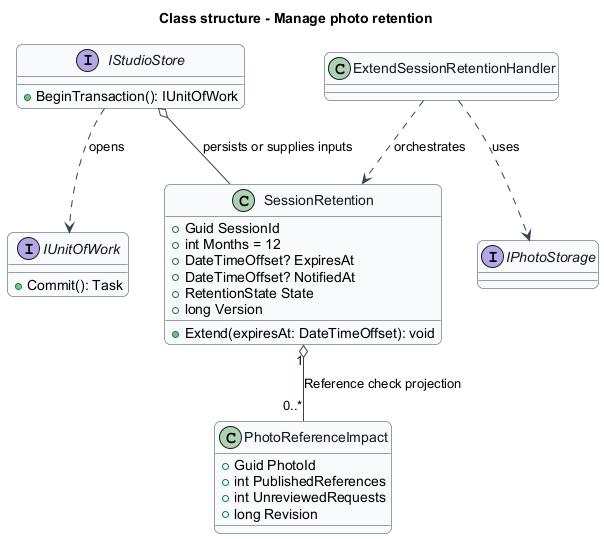

The diagram above was rendered by PlantUML. Its source (embedded in the PNG):
@startuml
skinparam backgroundColor #FFFFFF
skinparam shadowing false
skinparam roundcorner 12
skinparam defaultFontName Arial
skinparam ArrowColor #344054
skinparam rectangle {
  BorderColor #344054
  FontColor #101828
}
skinparam package {
  BorderColor #667085
  FontColor #101828
  BackgroundColor #F9FAFB
}
title Class structure - Manage photo retention
skinparam class {
 BorderColor #344054
 FontColor #101828
 BackgroundColor #F9FAFB
}
class SessionRetention {
 +Guid SessionId
 +int Months = 12
 +DateTimeOffset? ExpiresAt
 +DateTimeOffset? NotifiedAt
 +RetentionState State
 +long Version
 +Extend(expiresAt: DateTimeOffset): void
}
class PhotoReferenceImpact {
 +Guid PhotoId
 +int PublishedReferences
 +int UnreviewedRequests
 +long Revision
}
SessionRetention "1" o-- "0..*" PhotoReferenceImpact : Reference check projection
interface IStudioStore {
 +BeginTransaction(): IUnitOfWork
}
interface IUnitOfWork {
 +Commit(): Task
}
IStudioStore ..> IUnitOfWork : opens
IStudioStore o-- SessionRetention : persists or supplies inputs
interface IPhotoStorage
class ExtendSessionRetentionHandler
ExtendSessionRetentionHandler ..> IPhotoStorage : uses
ExtendSessionRetentionHandler ..> SessionRetention : orchestrates
@enduml